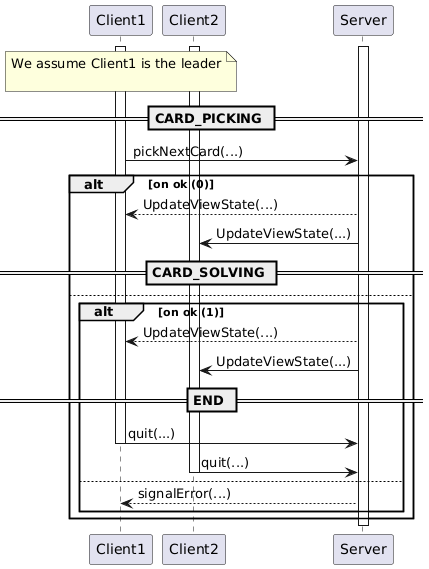

The diagram above was rendered by PlantUML. Its source (embedded in the PNG):
@startuml
participant Client1
participant Client2
participant Server
activate Client1
activate Client2
activate Server
note over Client1: We assume Client1 is the leader\n
== CARD_PICKING ==
Client1 -> Server: pickNextCard(...)
alt on ok (0)
Server --> Client1: UpdateViewState(...)
Server -> Client2: UpdateViewState(...)
== CARD_SOLVING ==
else
ALT on ok (1)
Server --> Client1: UpdateViewState(...)
Server -> Client2: UpdateViewState(...)
== END ==
Client1 -> Server: quit(...)
deactivate Client1
Client2 -> Server: quit(...)
deactivate Client2
else
Server --> Client1: signalError(...)
end
end
deactivate Server
@enduml